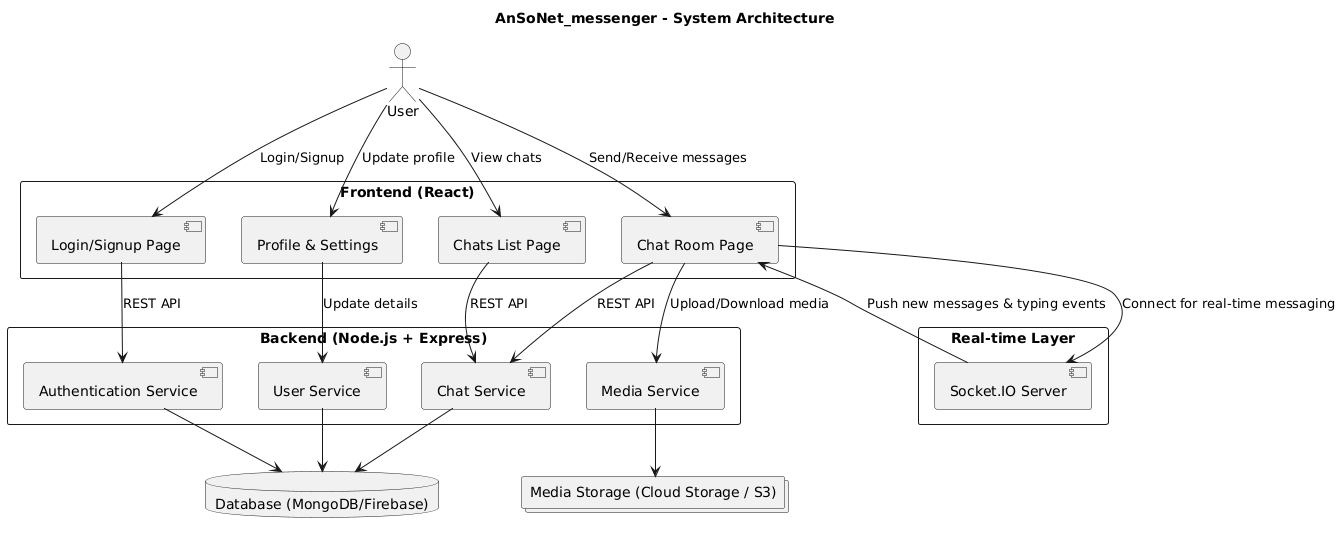

The diagram above was rendered by PlantUML. Its source (embedded in the PNG):
@startuml
title AnSoNet_messenger - System Architecture

actor "User" as User

rectangle "Frontend (React)" as FE {
    component "Chats List Page" as ChatList
    component "Chat Room Page" as ChatRoom
    component "Login/Signup Page" as AuthPages
    component "Profile & Settings" as Profile
}

rectangle "Backend (Node.js + Express)" as BE {
    component "Authentication Service" as Auth
    component "Chat Service" as ChatService
    component "Media Service" as MediaService
    component "User Service" as UserService
}

rectangle "Real-time Layer" as RT {
    component "Socket.IO Server" as Socket
}

database "Database (MongoDB/Firebase)" as DB
collections "Media Storage (Cloud Storage / S3)" as Storage

User --> AuthPages : Login/Signup
User --> ChatList : View chats
User --> ChatRoom : Send/Receive messages
User --> Profile : Update profile

AuthPages --> Auth : REST API
ChatList --> ChatService : REST API
ChatRoom --> ChatService : REST API
ChatRoom --> MediaService : Upload/Download media
Profile --> UserService : Update details

Auth --> DB
UserService --> DB
ChatService --> DB
MediaService --> Storage

ChatRoom --> Socket : Connect for real-time messaging
Socket --> ChatRoom : Push new messages & typing events
@enduml